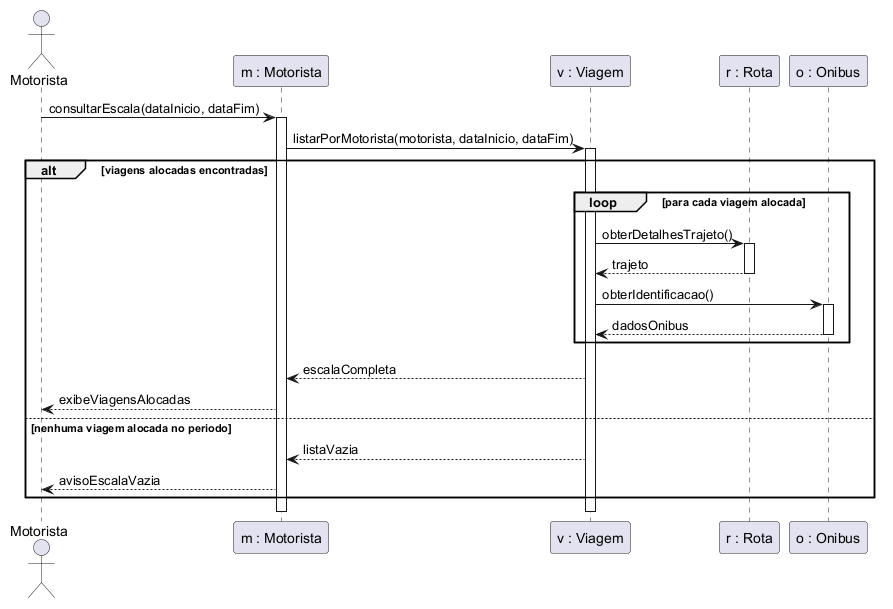

The diagram above was rendered by PlantUML. Its source (embedded in the PNG):
@startuml
actor Motorista
participant "m : Motorista" as MotoristaObj
participant "v : Viagem" as Viagem
participant "r : Rota" as Rota
participant "o : Onibus" as Onibus

Motorista -> MotoristaObj : consultarEscala(dataInicio, dataFim)
activate MotoristaObj
MotoristaObj -> Viagem : listarPorMotorista(motorista, dataInicio, dataFim)
activate Viagem

alt viagens alocadas encontradas
  loop para cada viagem alocada
    Viagem -> Rota : obterDetalhesTrajeto()
    activate Rota
    Rota --> Viagem : trajeto
    deactivate Rota
    Viagem -> Onibus : obterIdentificacao()
    activate Onibus
    Onibus --> Viagem : dadosOnibus
    deactivate Onibus
  end
  Viagem --> MotoristaObj : escalaCompleta
  MotoristaObj --> Motorista : exibeViagensAlocadas
else nenhuma viagem alocada no periodo
  Viagem --> MotoristaObj : listaVazia
  MotoristaObj --> Motorista : avisoEscalaVazia
end
deactivate Viagem
deactivate MotoristaObj
@enduml